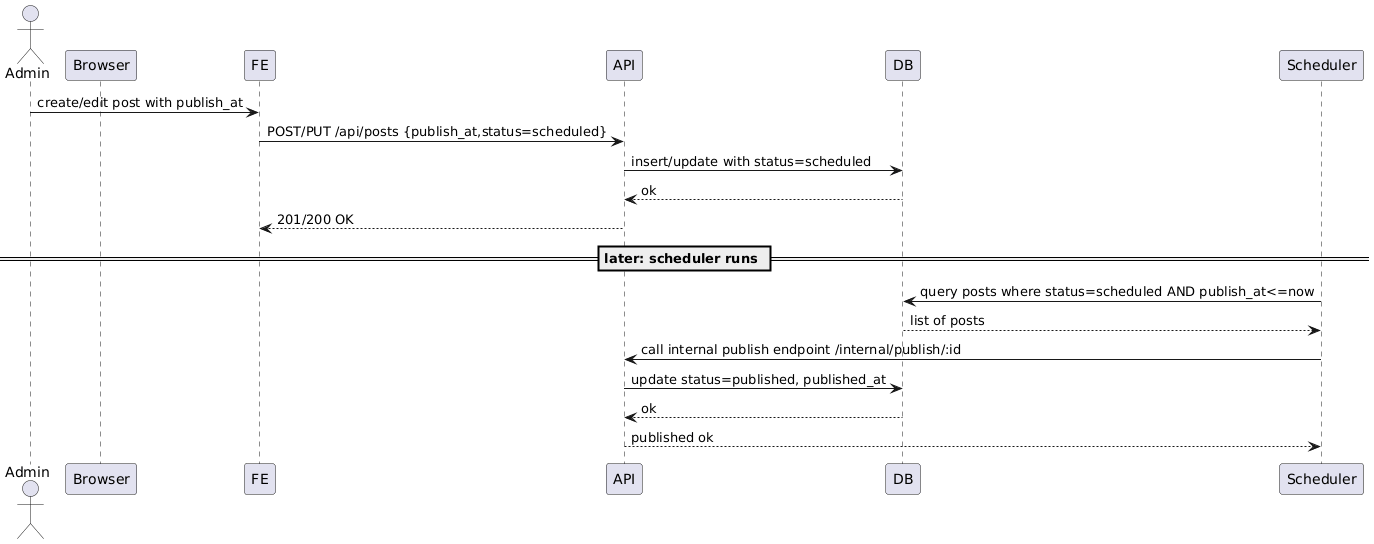

The diagram above was rendered by PlantUML. Its source (embedded in the PNG):
@startuml
actor Admin
participant Browser
participant FE
participant API
participant DB
participant Scheduler

Admin -> FE : create/edit post with publish_at
FE -> API : POST/PUT /api/posts {publish_at,status=scheduled}
API -> DB : insert/update with status=scheduled
DB --> API : ok
API --> FE : 201/200 OK

== later: scheduler runs ==
Scheduler -> DB : query posts where status=scheduled AND publish_at<=now
DB --> Scheduler : list of posts
Scheduler -> API : call internal publish endpoint /internal/publish/:id
API -> DB : update status=published, published_at
DB --> API : ok
API --> Scheduler : published ok
@enduml